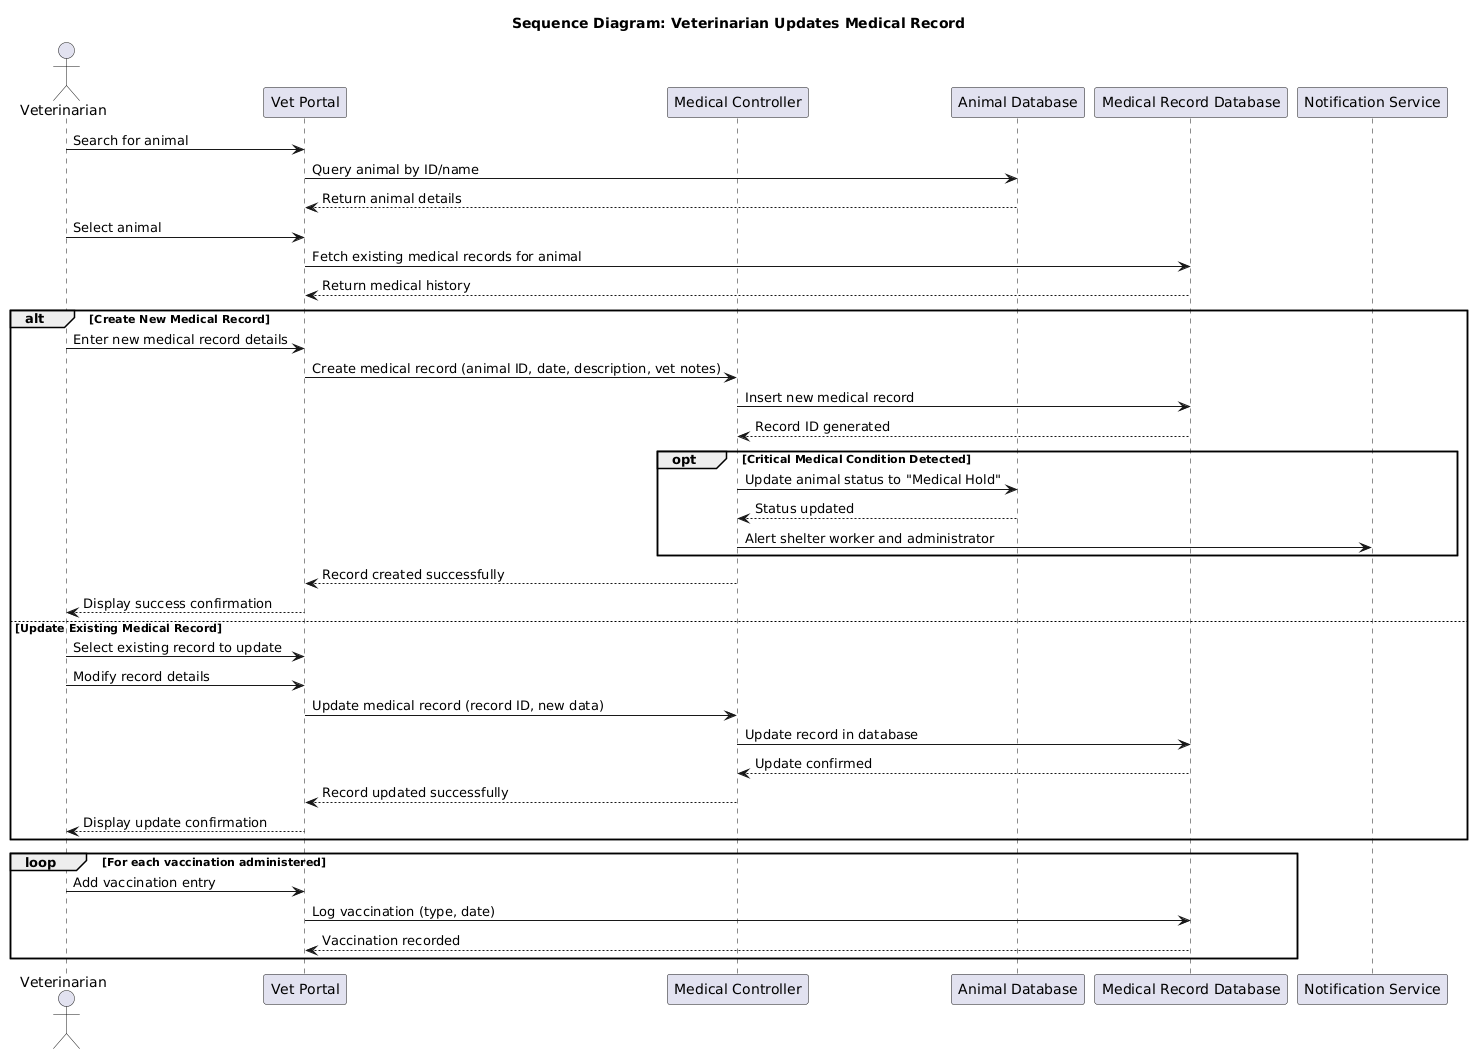

The diagram above was rendered by PlantUML. Its source (embedded in the PNG):
@startuml
title Sequence Diagram: Veterinarian Updates Medical Record

actor Veterinarian
participant "Vet Portal" as VP
participant "Medical Controller" as MC
participant "Animal Database" as ADB
participant "Medical Record Database" as MRD
participant "Notification Service" as NS

Veterinarian -> VP: Search for animal
VP -> ADB: Query animal by ID/name
ADB --> VP: Return animal details

Veterinarian -> VP: Select animal

VP -> MRD: Fetch existing medical records for animal
MRD --> VP: Return medical history

alt Create New Medical Record
    Veterinarian -> VP: Enter new medical record details
    VP -> MC: Create medical record (animal ID, date, description, vet notes)
    MC -> MRD: Insert new medical record
    MRD --> MC: Record ID generated
    
    opt Critical Medical Condition Detected
        MC -> ADB: Update animal status to "Medical Hold"
        ADB --> MC: Status updated
        MC -> NS: Alert shelter worker and administrator
    end
    
    MC --> VP: Record created successfully
    VP --> Veterinarian: Display success confirmation

else Update Existing Medical Record
    Veterinarian -> VP: Select existing record to update
    Veterinarian -> VP: Modify record details
    VP -> MC: Update medical record (record ID, new data)
    MC -> MRD: Update record in database
    MRD --> MC: Update confirmed
    MC --> VP: Record updated successfully
    VP --> Veterinarian: Display update confirmation
end

loop For each vaccination administered
    Veterinarian -> VP: Add vaccination entry
    VP -> MRD: Log vaccination (type, date)
    MRD --> VP: Vaccination recorded
end
@enduml